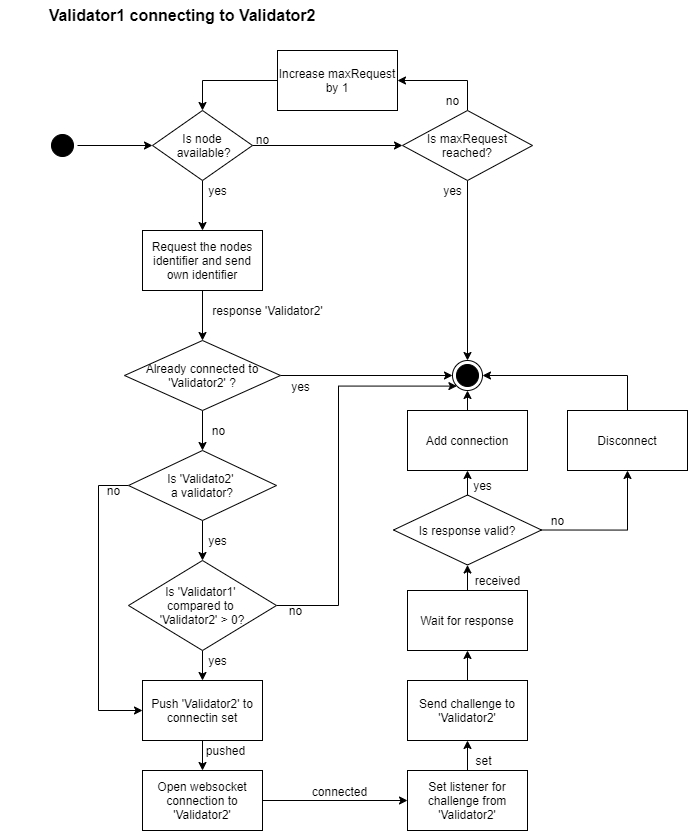

The diagram above was exported from draw.io. Its source (the exported page's mxGraphModel, read from the mxfile embedded in the PNG):
<mxGraphModel dx="1117" dy="770" grid="1" gridSize="10" guides="1" tooltips="1" connect="1" arrows="1" fold="1" page="1" pageScale="1" pageWidth="827" pageHeight="1169" math="0" shadow="0">
  <root>
    <mxCell id="0" />
    <mxCell id="1" parent="0" />
    <mxCell id="sSnmDZjwrmpLezD-Lph_-1" value="Validator1 connecting to Validator2" style="text;html=1;strokeColor=none;fillColor=none;align=center;verticalAlign=middle;whiteSpace=wrap;rounded=0;fontSize=16;fontStyle=1" parent="1" vertex="1">
      <mxGeometry x="23" y="40" width="364" height="30" as="geometry" />
    </mxCell>
    <mxCell id="sSnmDZjwrmpLezD-Lph_-3" value="" style="ellipse;html=1;shape=endState;fillColor=#000000;strokeColor=#000000;fontSize=16;" parent="1" vertex="1">
      <mxGeometry x="475" y="400" width="30" height="30" as="geometry" />
    </mxCell>
    <mxCell id="raAQxJEGY0yJV6A_7oso-14" style="edgeStyle=orthogonalEdgeStyle;rounded=0;orthogonalLoop=1;jettySize=auto;html=1;exitX=1;exitY=0.5;exitDx=0;exitDy=0;entryX=0;entryY=0.5;entryDx=0;entryDy=0;" edge="1" parent="1" source="sSnmDZjwrmpLezD-Lph_-4" target="sSnmDZjwrmpLezD-Lph_-7">
      <mxGeometry relative="1" as="geometry" />
    </mxCell>
    <mxCell id="sSnmDZjwrmpLezD-Lph_-4" value="" style="ellipse;html=1;shape=startState;fillColor=#000000;strokeColor=#000000;fontSize=16;" parent="1" vertex="1">
      <mxGeometry x="70" y="170" width="30" height="30" as="geometry" />
    </mxCell>
    <mxCell id="sSnmDZjwrmpLezD-Lph_-11" style="edgeStyle=orthogonalEdgeStyle;rounded=0;orthogonalLoop=1;jettySize=auto;html=1;exitX=0.5;exitY=1;exitDx=0;exitDy=0;entryX=0.5;entryY=0;entryDx=0;entryDy=0;fontSize=12;strokeColor=#000000;" parent="1" source="sSnmDZjwrmpLezD-Lph_-7" target="sSnmDZjwrmpLezD-Lph_-10" edge="1">
      <mxGeometry relative="1" as="geometry" />
    </mxCell>
    <mxCell id="raAQxJEGY0yJV6A_7oso-2" style="edgeStyle=orthogonalEdgeStyle;rounded=0;orthogonalLoop=1;jettySize=auto;html=1;exitX=1;exitY=0.5;exitDx=0;exitDy=0;entryX=0;entryY=0.5;entryDx=0;entryDy=0;" edge="1" parent="1" source="sSnmDZjwrmpLezD-Lph_-7" target="raAQxJEGY0yJV6A_7oso-1">
      <mxGeometry relative="1" as="geometry" />
    </mxCell>
    <mxCell id="sSnmDZjwrmpLezD-Lph_-7" value="Is node&lt;br&gt;&amp;nbsp;available?" style="rhombus;whiteSpace=wrap;html=1;fontSize=12;strokeColor=#000000;" parent="1" vertex="1">
      <mxGeometry x="175" y="150" width="100" height="70" as="geometry" />
    </mxCell>
    <mxCell id="sSnmDZjwrmpLezD-Lph_-9" value="no" style="text;html=1;align=center;verticalAlign=middle;resizable=0;points=[];autosize=1;strokeColor=none;fillColor=none;fontSize=12;" parent="1" vertex="1">
      <mxGeometry x="270" y="169" width="30" height="20" as="geometry" />
    </mxCell>
    <mxCell id="sSnmDZjwrmpLezD-Lph_-14" style="edgeStyle=orthogonalEdgeStyle;rounded=0;orthogonalLoop=1;jettySize=auto;html=1;exitX=0.5;exitY=1;exitDx=0;exitDy=0;entryX=0.5;entryY=0;entryDx=0;entryDy=0;fontSize=12;strokeColor=#000000;" parent="1" source="sSnmDZjwrmpLezD-Lph_-10" target="sSnmDZjwrmpLezD-Lph_-13" edge="1">
      <mxGeometry relative="1" as="geometry" />
    </mxCell>
    <mxCell id="sSnmDZjwrmpLezD-Lph_-10" value="Request the nodes identifier and send own identifier" style="rounded=0;whiteSpace=wrap;html=1;fontSize=12;strokeColor=#000000;" parent="1" vertex="1">
      <mxGeometry x="165" y="270" width="120" height="60" as="geometry" />
    </mxCell>
    <mxCell id="sSnmDZjwrmpLezD-Lph_-12" value="yes" style="text;html=1;align=center;verticalAlign=middle;resizable=0;points=[];autosize=1;strokeColor=none;fillColor=none;fontSize=12;" parent="1" vertex="1">
      <mxGeometry x="225" y="220" width="30" height="20" as="geometry" />
    </mxCell>
    <mxCell id="sSnmDZjwrmpLezD-Lph_-19" style="edgeStyle=orthogonalEdgeStyle;rounded=0;orthogonalLoop=1;jettySize=auto;html=1;exitX=0.5;exitY=1;exitDx=0;exitDy=0;entryX=0.5;entryY=0;entryDx=0;entryDy=0;fontSize=12;fontColor=#000000;strokeColor=#000000;" parent="1" source="sSnmDZjwrmpLezD-Lph_-13" target="sSnmDZjwrmpLezD-Lph_-18" edge="1">
      <mxGeometry relative="1" as="geometry" />
    </mxCell>
    <mxCell id="sSnmDZjwrmpLezD-Lph_-31" style="edgeStyle=orthogonalEdgeStyle;rounded=0;orthogonalLoop=1;jettySize=auto;html=1;exitX=1;exitY=0.5;exitDx=0;exitDy=0;entryX=0;entryY=0.5;entryDx=0;entryDy=0;fontSize=12;fontColor=#000000;strokeColor=#000000;" parent="1" source="sSnmDZjwrmpLezD-Lph_-13" target="sSnmDZjwrmpLezD-Lph_-3" edge="1">
      <mxGeometry relative="1" as="geometry" />
    </mxCell>
    <mxCell id="sSnmDZjwrmpLezD-Lph_-13" value="Already connected to 'Validator2' ?" style="rhombus;whiteSpace=wrap;html=1;fontSize=12;strokeColor=#000000;" parent="1" vertex="1">
      <mxGeometry x="147" y="380" width="156" height="70" as="geometry" />
    </mxCell>
    <mxCell id="sSnmDZjwrmpLezD-Lph_-15" value="response 'Validator2'" style="text;html=1;align=center;verticalAlign=middle;resizable=0;points=[];autosize=1;strokeColor=none;fillColor=none;fontSize=12;" parent="1" vertex="1">
      <mxGeometry x="225" y="340" width="130" height="20" as="geometry" />
    </mxCell>
    <mxCell id="sSnmDZjwrmpLezD-Lph_-33" style="edgeStyle=orthogonalEdgeStyle;rounded=0;orthogonalLoop=1;jettySize=auto;html=1;exitX=0.5;exitY=1;exitDx=0;exitDy=0;entryX=0.5;entryY=0;entryDx=0;entryDy=0;fontSize=12;fontColor=#000000;strokeColor=#000000;" parent="1" source="sSnmDZjwrmpLezD-Lph_-18" target="sSnmDZjwrmpLezD-Lph_-22" edge="1">
      <mxGeometry relative="1" as="geometry" />
    </mxCell>
    <mxCell id="sSnmDZjwrmpLezD-Lph_-35" style="edgeStyle=orthogonalEdgeStyle;rounded=0;orthogonalLoop=1;jettySize=auto;html=1;exitX=0;exitY=0.5;exitDx=0;exitDy=0;entryX=0;entryY=0.5;entryDx=0;entryDy=0;fontSize=12;fontColor=#000000;strokeColor=#000000;" parent="1" source="sSnmDZjwrmpLezD-Lph_-18" target="sSnmDZjwrmpLezD-Lph_-25" edge="1">
      <mxGeometry relative="1" as="geometry">
        <Array as="points">
          <mxPoint x="121" y="525" />
          <mxPoint x="121" y="750" />
        </Array>
      </mxGeometry>
    </mxCell>
    <mxCell id="sSnmDZjwrmpLezD-Lph_-18" value="&lt;font color=&quot;#000000&quot;&gt;Is 'Validato2' &lt;br&gt;a validator?&lt;/font&gt;" style="rhombus;whiteSpace=wrap;html=1;fontSize=12;fontColor=#FF0000;strokeColor=#000000;" parent="1" vertex="1">
      <mxGeometry x="151" y="490" width="148" height="70" as="geometry" />
    </mxCell>
    <mxCell id="sSnmDZjwrmpLezD-Lph_-21" value="no" style="text;html=1;align=center;verticalAlign=middle;resizable=0;points=[];autosize=1;strokeColor=none;fillColor=none;fontSize=12;fontColor=#000000;" parent="1" vertex="1">
      <mxGeometry x="226" y="460" width="30" height="20" as="geometry" />
    </mxCell>
    <mxCell id="sSnmDZjwrmpLezD-Lph_-37" style="edgeStyle=orthogonalEdgeStyle;rounded=0;orthogonalLoop=1;jettySize=auto;html=1;exitX=0.5;exitY=1;exitDx=0;exitDy=0;entryX=0.5;entryY=0;entryDx=0;entryDy=0;fontSize=12;fontColor=#000000;strokeColor=#000000;" parent="1" source="sSnmDZjwrmpLezD-Lph_-22" target="sSnmDZjwrmpLezD-Lph_-25" edge="1">
      <mxGeometry relative="1" as="geometry" />
    </mxCell>
    <mxCell id="sSnmDZjwrmpLezD-Lph_-43" style="edgeStyle=orthogonalEdgeStyle;rounded=0;orthogonalLoop=1;jettySize=auto;html=1;exitX=1;exitY=0.5;exitDx=0;exitDy=0;entryX=0;entryY=1;entryDx=0;entryDy=0;fontSize=12;fontColor=#000000;strokeColor=#000000;" parent="1" source="sSnmDZjwrmpLezD-Lph_-22" target="sSnmDZjwrmpLezD-Lph_-3" edge="1">
      <mxGeometry relative="1" as="geometry">
        <Array as="points">
          <mxPoint x="361" y="645" />
          <mxPoint x="361" y="426" />
        </Array>
      </mxGeometry>
    </mxCell>
    <mxCell id="sSnmDZjwrmpLezD-Lph_-22" value="&lt;font color=&quot;#000000&quot;&gt;Is 'Validator1' &lt;br&gt;compared to &lt;br&gt;'Validator2' &amp;gt; 0?&lt;/font&gt;" style="rhombus;whiteSpace=wrap;html=1;fontSize=12;fontColor=#FF0000;strokeColor=#000000;" parent="1" vertex="1">
      <mxGeometry x="151" y="600" width="148" height="90" as="geometry" />
    </mxCell>
    <mxCell id="sSnmDZjwrmpLezD-Lph_-52" style="edgeStyle=orthogonalEdgeStyle;rounded=0;orthogonalLoop=1;jettySize=auto;html=1;exitX=0.5;exitY=0;exitDx=0;exitDy=0;entryX=0.5;entryY=1;entryDx=0;entryDy=0;fontSize=12;fontColor=#000000;strokeColor=#000000;" parent="1" source="sSnmDZjwrmpLezD-Lph_-23" target="sSnmDZjwrmpLezD-Lph_-51" edge="1">
      <mxGeometry relative="1" as="geometry" />
    </mxCell>
    <mxCell id="sSnmDZjwrmpLezD-Lph_-23" value="Wait for response" style="rounded=0;whiteSpace=wrap;html=1;fontSize=12;fontColor=#000000;strokeColor=#000000;" parent="1" vertex="1">
      <mxGeometry x="430" y="630" width="120" height="60" as="geometry" />
    </mxCell>
    <mxCell id="sSnmDZjwrmpLezD-Lph_-50" style="edgeStyle=orthogonalEdgeStyle;rounded=0;orthogonalLoop=1;jettySize=auto;html=1;exitX=0.5;exitY=0;exitDx=0;exitDy=0;entryX=0.5;entryY=1;entryDx=0;entryDy=0;fontSize=12;fontColor=#000000;strokeColor=#000000;" parent="1" source="sSnmDZjwrmpLezD-Lph_-24" target="sSnmDZjwrmpLezD-Lph_-23" edge="1">
      <mxGeometry relative="1" as="geometry" />
    </mxCell>
    <mxCell id="sSnmDZjwrmpLezD-Lph_-24" value="Send challenge to 'Validator2'" style="rounded=0;whiteSpace=wrap;html=1;fontSize=12;fontColor=#000000;strokeColor=#000000;" parent="1" vertex="1">
      <mxGeometry x="430" y="720" width="120" height="60" as="geometry" />
    </mxCell>
    <mxCell id="sSnmDZjwrmpLezD-Lph_-44" style="edgeStyle=orthogonalEdgeStyle;rounded=0;orthogonalLoop=1;jettySize=auto;html=1;exitX=0.5;exitY=1;exitDx=0;exitDy=0;entryX=0.5;entryY=0;entryDx=0;entryDy=0;fontSize=12;fontColor=#000000;strokeColor=#000000;" parent="1" source="sSnmDZjwrmpLezD-Lph_-25" target="sSnmDZjwrmpLezD-Lph_-28" edge="1">
      <mxGeometry relative="1" as="geometry" />
    </mxCell>
    <mxCell id="sSnmDZjwrmpLezD-Lph_-25" value="Push 'Validator2' to connectin set" style="rounded=0;whiteSpace=wrap;html=1;fontSize=12;fontColor=#000000;strokeColor=#000000;" parent="1" vertex="1">
      <mxGeometry x="165" y="720" width="120" height="60" as="geometry" />
    </mxCell>
    <mxCell id="sSnmDZjwrmpLezD-Lph_-48" style="edgeStyle=orthogonalEdgeStyle;rounded=0;orthogonalLoop=1;jettySize=auto;html=1;exitX=0.5;exitY=0;exitDx=0;exitDy=0;entryX=0.5;entryY=1;entryDx=0;entryDy=0;fontSize=12;fontColor=#000000;strokeColor=#000000;" parent="1" source="sSnmDZjwrmpLezD-Lph_-26" target="sSnmDZjwrmpLezD-Lph_-24" edge="1">
      <mxGeometry relative="1" as="geometry" />
    </mxCell>
    <mxCell id="sSnmDZjwrmpLezD-Lph_-26" value="Set listener for challenge from 'Validator2'" style="rounded=0;whiteSpace=wrap;html=1;fontSize=12;fontColor=#000000;strokeColor=#000000;" parent="1" vertex="1">
      <mxGeometry x="430" y="810" width="120" height="60" as="geometry" />
    </mxCell>
    <mxCell id="sSnmDZjwrmpLezD-Lph_-60" style="edgeStyle=orthogonalEdgeStyle;rounded=0;orthogonalLoop=1;jettySize=auto;html=1;exitX=0.5;exitY=0;exitDx=0;exitDy=0;entryX=0.5;entryY=1;entryDx=0;entryDy=0;fontSize=12;fontColor=#000000;strokeColor=#000000;" parent="1" source="sSnmDZjwrmpLezD-Lph_-27" target="sSnmDZjwrmpLezD-Lph_-3" edge="1">
      <mxGeometry relative="1" as="geometry" />
    </mxCell>
    <mxCell id="sSnmDZjwrmpLezD-Lph_-27" value="Add connection" style="rounded=0;whiteSpace=wrap;html=1;fontSize=12;fontColor=#000000;strokeColor=#000000;" parent="1" vertex="1">
      <mxGeometry x="430" y="450" width="120" height="60" as="geometry" />
    </mxCell>
    <mxCell id="sSnmDZjwrmpLezD-Lph_-46" style="edgeStyle=orthogonalEdgeStyle;rounded=0;orthogonalLoop=1;jettySize=auto;html=1;exitX=1;exitY=0.5;exitDx=0;exitDy=0;fontSize=12;fontColor=#000000;strokeColor=#000000;" parent="1" source="sSnmDZjwrmpLezD-Lph_-28" target="sSnmDZjwrmpLezD-Lph_-26" edge="1">
      <mxGeometry relative="1" as="geometry" />
    </mxCell>
    <mxCell id="sSnmDZjwrmpLezD-Lph_-47" value="connected" style="edgeLabel;html=1;align=center;verticalAlign=middle;resizable=0;points=[];fontSize=12;fontColor=#000000;" parent="sSnmDZjwrmpLezD-Lph_-46" vertex="1" connectable="0">
      <mxGeometry x="0.2138" y="2" relative="1" as="geometry">
        <mxPoint x="-12" y="-8" as="offset" />
      </mxGeometry>
    </mxCell>
    <mxCell id="sSnmDZjwrmpLezD-Lph_-28" value="Open websocket connection to 'Validator2'" style="rounded=0;whiteSpace=wrap;html=1;fontSize=12;fontColor=#000000;strokeColor=#000000;" parent="1" vertex="1">
      <mxGeometry x="165" y="810" width="120" height="60" as="geometry" />
    </mxCell>
    <mxCell id="sSnmDZjwrmpLezD-Lph_-32" value="yes" style="text;html=1;align=center;verticalAlign=middle;resizable=0;points=[];autosize=1;strokeColor=none;fillColor=none;fontSize=12;fontColor=#000000;" parent="1" vertex="1">
      <mxGeometry x="308" y="416" width="30" height="20" as="geometry" />
    </mxCell>
    <mxCell id="sSnmDZjwrmpLezD-Lph_-34" value="yes" style="text;html=1;align=center;verticalAlign=middle;resizable=0;points=[];autosize=1;strokeColor=none;fillColor=none;fontSize=12;fontColor=#000000;" parent="1" vertex="1">
      <mxGeometry x="225" y="570" width="30" height="20" as="geometry" />
    </mxCell>
    <mxCell id="sSnmDZjwrmpLezD-Lph_-36" value="no" style="text;html=1;align=center;verticalAlign=middle;resizable=0;points=[];autosize=1;strokeColor=none;fillColor=none;fontSize=12;fontColor=#000000;" parent="1" vertex="1">
      <mxGeometry x="121" y="520" width="30" height="20" as="geometry" />
    </mxCell>
    <mxCell id="sSnmDZjwrmpLezD-Lph_-38" value="yes" style="text;html=1;align=center;verticalAlign=middle;resizable=0;points=[];autosize=1;strokeColor=none;fillColor=none;fontSize=12;fontColor=#000000;" parent="1" vertex="1">
      <mxGeometry x="225" y="690" width="30" height="20" as="geometry" />
    </mxCell>
    <mxCell id="sSnmDZjwrmpLezD-Lph_-40" value="no" style="text;html=1;align=center;verticalAlign=middle;resizable=0;points=[];autosize=1;strokeColor=none;fillColor=none;fontSize=12;fontColor=#000000;" parent="1" vertex="1">
      <mxGeometry x="303" y="640" width="30" height="20" as="geometry" />
    </mxCell>
    <mxCell id="sSnmDZjwrmpLezD-Lph_-45" value="pushed" style="text;html=1;align=center;verticalAlign=middle;resizable=0;points=[];autosize=1;strokeColor=none;fillColor=none;fontSize=12;fontColor=#000000;" parent="1" vertex="1">
      <mxGeometry x="223" y="780" width="50" height="20" as="geometry" />
    </mxCell>
    <mxCell id="sSnmDZjwrmpLezD-Lph_-49" value="set" style="text;html=1;align=center;verticalAlign=middle;resizable=0;points=[];autosize=1;strokeColor=none;fillColor=none;fontSize=12;fontColor=#000000;" parent="1" vertex="1">
      <mxGeometry x="491" y="790" width="30" height="20" as="geometry" />
    </mxCell>
    <mxCell id="sSnmDZjwrmpLezD-Lph_-54" style="edgeStyle=orthogonalEdgeStyle;rounded=0;orthogonalLoop=1;jettySize=auto;html=1;exitX=0.5;exitY=0;exitDx=0;exitDy=0;entryX=0.5;entryY=1;entryDx=0;entryDy=0;fontSize=12;fontColor=#000000;strokeColor=#000000;" parent="1" source="sSnmDZjwrmpLezD-Lph_-51" target="sSnmDZjwrmpLezD-Lph_-27" edge="1">
      <mxGeometry relative="1" as="geometry" />
    </mxCell>
    <mxCell id="sSnmDZjwrmpLezD-Lph_-57" style="edgeStyle=orthogonalEdgeStyle;rounded=0;orthogonalLoop=1;jettySize=auto;html=1;exitX=1;exitY=0.5;exitDx=0;exitDy=0;entryX=0.5;entryY=1;entryDx=0;entryDy=0;fontSize=12;fontColor=#000000;strokeColor=#000000;" parent="1" source="sSnmDZjwrmpLezD-Lph_-51" target="sSnmDZjwrmpLezD-Lph_-56" edge="1">
      <mxGeometry relative="1" as="geometry" />
    </mxCell>
    <mxCell id="sSnmDZjwrmpLezD-Lph_-51" value="&lt;font color=&quot;#000000&quot;&gt;Is response valid?&lt;/font&gt;" style="rhombus;whiteSpace=wrap;html=1;fontSize=12;fontColor=#FF0000;strokeColor=#000000;" parent="1" vertex="1">
      <mxGeometry x="416" y="534.5" width="148" height="70" as="geometry" />
    </mxCell>
    <mxCell id="sSnmDZjwrmpLezD-Lph_-53" value="received" style="text;html=1;align=center;verticalAlign=middle;resizable=0;points=[];autosize=1;strokeColor=none;fillColor=none;fontSize=12;fontColor=#000000;" parent="1" vertex="1">
      <mxGeometry x="490" y="610" width="60" height="20" as="geometry" />
    </mxCell>
    <mxCell id="sSnmDZjwrmpLezD-Lph_-55" value="yes" style="text;html=1;align=center;verticalAlign=middle;resizable=0;points=[];autosize=1;strokeColor=none;fillColor=none;fontSize=12;fontColor=#000000;" parent="1" vertex="1">
      <mxGeometry x="490" y="514.5" width="30" height="20" as="geometry" />
    </mxCell>
    <mxCell id="sSnmDZjwrmpLezD-Lph_-59" style="edgeStyle=orthogonalEdgeStyle;rounded=0;orthogonalLoop=1;jettySize=auto;html=1;exitX=0.5;exitY=0;exitDx=0;exitDy=0;entryX=1;entryY=0.5;entryDx=0;entryDy=0;fontSize=12;fontColor=#000000;strokeColor=#000000;" parent="1" source="sSnmDZjwrmpLezD-Lph_-56" target="sSnmDZjwrmpLezD-Lph_-3" edge="1">
      <mxGeometry relative="1" as="geometry" />
    </mxCell>
    <mxCell id="sSnmDZjwrmpLezD-Lph_-56" value="Disconnect" style="rounded=0;whiteSpace=wrap;html=1;fontSize=12;fontColor=#000000;strokeColor=#000000;" parent="1" vertex="1">
      <mxGeometry x="590" y="450" width="120" height="60" as="geometry" />
    </mxCell>
    <mxCell id="sSnmDZjwrmpLezD-Lph_-58" value="no" style="text;html=1;align=center;verticalAlign=middle;resizable=0;points=[];autosize=1;strokeColor=none;fillColor=none;fontSize=12;fontColor=#000000;" parent="1" vertex="1">
      <mxGeometry x="565" y="550" width="30" height="20" as="geometry" />
    </mxCell>
    <mxCell id="raAQxJEGY0yJV6A_7oso-3" style="edgeStyle=orthogonalEdgeStyle;rounded=0;orthogonalLoop=1;jettySize=auto;html=1;exitX=0.5;exitY=1;exitDx=0;exitDy=0;entryX=0.5;entryY=0;entryDx=0;entryDy=0;" edge="1" parent="1" source="raAQxJEGY0yJV6A_7oso-1" target="sSnmDZjwrmpLezD-Lph_-3">
      <mxGeometry relative="1" as="geometry" />
    </mxCell>
    <mxCell id="raAQxJEGY0yJV6A_7oso-9" style="edgeStyle=orthogonalEdgeStyle;rounded=0;orthogonalLoop=1;jettySize=auto;html=1;exitX=0.5;exitY=0;exitDx=0;exitDy=0;entryX=1;entryY=0.5;entryDx=0;entryDy=0;" edge="1" parent="1" source="raAQxJEGY0yJV6A_7oso-1" target="raAQxJEGY0yJV6A_7oso-7">
      <mxGeometry relative="1" as="geometry" />
    </mxCell>
    <mxCell id="raAQxJEGY0yJV6A_7oso-1" value="Is maxRequest reached?" style="rhombus;whiteSpace=wrap;html=1;fontSize=12;strokeColor=#000000;" vertex="1" parent="1">
      <mxGeometry x="425" y="150" width="130" height="70" as="geometry" />
    </mxCell>
    <mxCell id="raAQxJEGY0yJV6A_7oso-4" value="yes" style="text;html=1;align=center;verticalAlign=middle;resizable=0;points=[];autosize=1;strokeColor=none;fillColor=none;" vertex="1" parent="1">
      <mxGeometry x="460" y="220" width="30" height="20" as="geometry" />
    </mxCell>
    <mxCell id="raAQxJEGY0yJV6A_7oso-6" value="no" style="text;html=1;align=center;verticalAlign=middle;resizable=0;points=[];autosize=1;strokeColor=none;fillColor=none;" vertex="1" parent="1">
      <mxGeometry x="460" y="130" width="30" height="20" as="geometry" />
    </mxCell>
    <mxCell id="raAQxJEGY0yJV6A_7oso-12" style="edgeStyle=orthogonalEdgeStyle;rounded=0;orthogonalLoop=1;jettySize=auto;html=1;exitX=0;exitY=0.5;exitDx=0;exitDy=0;entryX=0.5;entryY=0;entryDx=0;entryDy=0;" edge="1" parent="1" source="raAQxJEGY0yJV6A_7oso-7" target="sSnmDZjwrmpLezD-Lph_-7">
      <mxGeometry relative="1" as="geometry" />
    </mxCell>
    <mxCell id="raAQxJEGY0yJV6A_7oso-7" value="Increase maxRequest by 1" style="rounded=0;whiteSpace=wrap;html=1;fontSize=12;fontColor=#000000;strokeColor=#000000;" vertex="1" parent="1">
      <mxGeometry x="300" y="90" width="120" height="60" as="geometry" />
    </mxCell>
  </root>
</mxGraphModel>